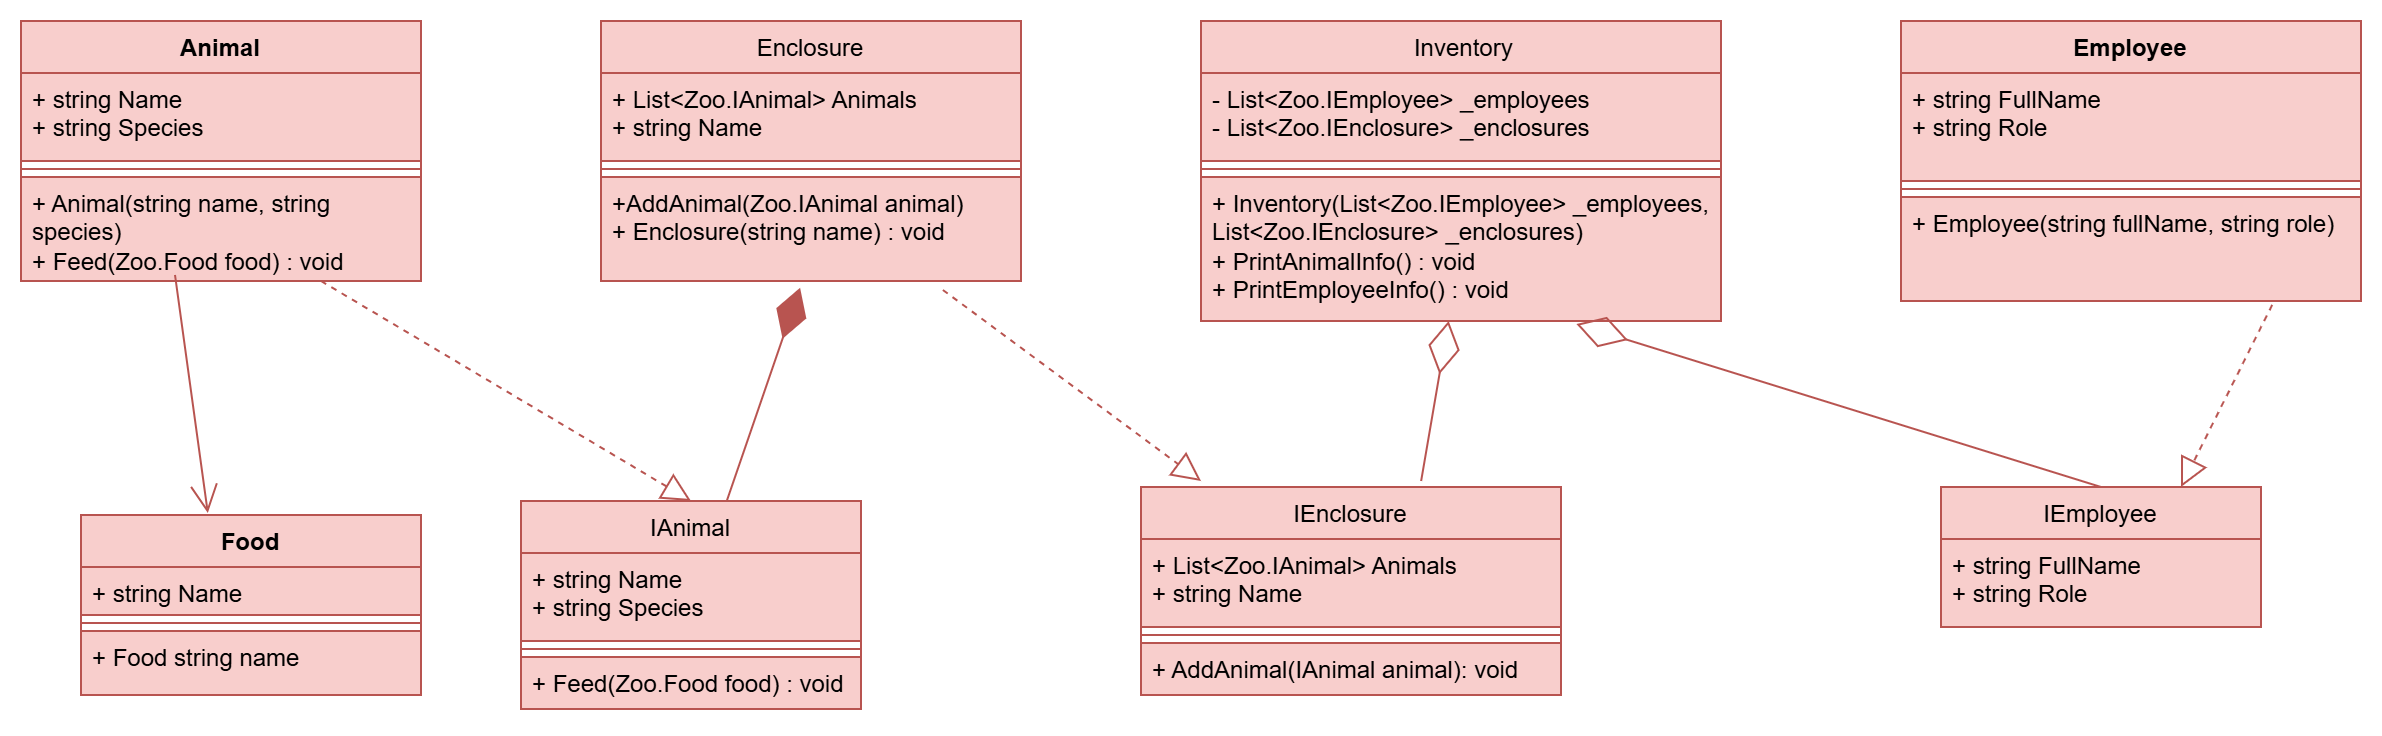

The diagram above was exported from draw.io. Its source (the exported page's mxGraphModel, read from the mxfile embedded in the PNG):
<mxGraphModel dx="1389" dy="749" grid="1" gridSize="10" guides="1" tooltips="1" connect="1" arrows="1" fold="1" page="1" pageScale="1" pageWidth="1654" pageHeight="2336" math="0" shadow="0">
  <root>
    <mxCell id="0" />
    <mxCell id="1" parent="0" />
    <mxCell id="ed2syo54YtU-K9nZL-J2-3" value="Animal" style="swimlane;fontStyle=1;align=center;verticalAlign=top;childLayout=stackLayout;horizontal=1;startSize=26;horizontalStack=0;resizeParent=1;resizeParentMax=0;resizeLast=0;collapsible=1;marginBottom=0;whiteSpace=wrap;html=1;fillColor=#f8cecc;strokeColor=#b85450;" vertex="1" parent="1">
      <mxGeometry x="230" y="600" width="200" height="130" as="geometry" />
    </mxCell>
    <mxCell id="ed2syo54YtU-K9nZL-J2-4" value="+ string Name&lt;div&gt;+ string Species&lt;/div&gt;" style="text;strokeColor=#b85450;fillColor=#f8cecc;align=left;verticalAlign=top;spacingLeft=4;spacingRight=4;overflow=hidden;rotatable=0;points=[[0,0.5],[1,0.5]];portConstraint=eastwest;whiteSpace=wrap;html=1;fontStyle=0" vertex="1" parent="ed2syo54YtU-K9nZL-J2-3">
      <mxGeometry y="26" width="200" height="44" as="geometry" />
    </mxCell>
    <mxCell id="ed2syo54YtU-K9nZL-J2-5" value="" style="line;strokeWidth=1;fillColor=#f8cecc;align=left;verticalAlign=middle;spacingTop=-1;spacingLeft=3;spacingRight=3;rotatable=0;labelPosition=right;points=[];portConstraint=eastwest;strokeColor=#b85450;fontStyle=0" vertex="1" parent="ed2syo54YtU-K9nZL-J2-3">
      <mxGeometry y="70" width="200" height="8" as="geometry" />
    </mxCell>
    <mxCell id="ed2syo54YtU-K9nZL-J2-6" value="+ Animal(string name,&amp;nbsp;&lt;span style=&quot;background-color: transparent; color: light-dark(rgb(0, 0, 0), rgb(255, 255, 255));&quot;&gt;string species&lt;/span&gt;)&amp;nbsp;&lt;div&gt;+ Feed(Zoo.Food food)&amp;nbsp;&lt;span style=&quot;background-color: transparent; color: light-dark(rgb(0, 0, 0), rgb(255, 255, 255));&quot;&gt;: void&lt;/span&gt;&lt;/div&gt;" style="text;strokeColor=#b85450;fillColor=#f8cecc;align=left;verticalAlign=top;spacingLeft=4;spacingRight=4;overflow=hidden;rotatable=0;points=[[0,0.5],[1,0.5]];portConstraint=eastwest;whiteSpace=wrap;html=1;fontStyle=0" vertex="1" parent="ed2syo54YtU-K9nZL-J2-3">
      <mxGeometry y="78" width="200" height="52" as="geometry" />
    </mxCell>
    <mxCell id="ed2syo54YtU-K9nZL-J2-7" value="&lt;span style=&quot;font-weight: 400; text-align: left;&quot;&gt;Enclosure&lt;/span&gt;" style="swimlane;fontStyle=1;align=center;verticalAlign=top;childLayout=stackLayout;horizontal=1;startSize=26;horizontalStack=0;resizeParent=1;resizeParentMax=0;resizeLast=0;collapsible=1;marginBottom=0;whiteSpace=wrap;html=1;fillColor=#f8cecc;strokeColor=#b85450;" vertex="1" parent="1">
      <mxGeometry x="520" y="600" width="210" height="130" as="geometry" />
    </mxCell>
    <mxCell id="ed2syo54YtU-K9nZL-J2-8" value="&lt;div&gt;+ List&amp;lt;Zoo.IAnimal&amp;gt; Animals&lt;/div&gt;&lt;div&gt;+ string Name&lt;/div&gt;&lt;div&gt;&lt;br&gt;&lt;/div&gt;" style="text;strokeColor=#b85450;fillColor=#f8cecc;align=left;verticalAlign=top;spacingLeft=4;spacingRight=4;overflow=hidden;rotatable=0;points=[[0,0.5],[1,0.5]];portConstraint=eastwest;whiteSpace=wrap;html=1;fontStyle=0" vertex="1" parent="ed2syo54YtU-K9nZL-J2-7">
      <mxGeometry y="26" width="210" height="44" as="geometry" />
    </mxCell>
    <mxCell id="ed2syo54YtU-K9nZL-J2-9" value="" style="line;strokeWidth=1;fillColor=#f8cecc;align=left;verticalAlign=middle;spacingTop=-1;spacingLeft=3;spacingRight=3;rotatable=0;labelPosition=right;points=[];portConstraint=eastwest;strokeColor=#b85450;fontStyle=0" vertex="1" parent="ed2syo54YtU-K9nZL-J2-7">
      <mxGeometry y="70" width="210" height="8" as="geometry" />
    </mxCell>
    <mxCell id="ed2syo54YtU-K9nZL-J2-10" value="&lt;div&gt;+AddAnimal(&lt;span style=&quot;background-color: transparent; color: light-dark(rgb(0, 0, 0), rgb(255, 255, 255));&quot;&gt;Zoo.IAnimal animal)&lt;/span&gt;&lt;/div&gt;&lt;div&gt;+ Enclosure(&lt;span style=&quot;background-color: transparent; color: light-dark(rgb(0, 0, 0), rgb(255, 255, 255));&quot;&gt;string name&lt;/span&gt;&lt;span style=&quot;background-color: transparent; color: light-dark(rgb(0, 0, 0), rgb(255, 255, 255));&quot;&gt;)&amp;nbsp;&lt;/span&gt;&lt;span style=&quot;background-color: transparent; color: light-dark(rgb(0, 0, 0), rgb(255, 255, 255));&quot;&gt;: void&lt;/span&gt;&lt;/div&gt;" style="text;strokeColor=#b85450;fillColor=#f8cecc;align=left;verticalAlign=top;spacingLeft=4;spacingRight=4;overflow=hidden;rotatable=0;points=[[0,0.5],[1,0.5]];portConstraint=eastwest;whiteSpace=wrap;html=1;fontStyle=0" vertex="1" parent="ed2syo54YtU-K9nZL-J2-7">
      <mxGeometry y="78" width="210" height="52" as="geometry" />
    </mxCell>
    <mxCell id="ed2syo54YtU-K9nZL-J2-11" value="&lt;span style=&quot;font-weight: 400; text-align: left;&quot;&gt;&amp;nbsp;Inventory&lt;/span&gt;" style="swimlane;fontStyle=1;align=center;verticalAlign=top;childLayout=stackLayout;horizontal=1;startSize=26;horizontalStack=0;resizeParent=1;resizeParentMax=0;resizeLast=0;collapsible=1;marginBottom=0;whiteSpace=wrap;html=1;fillColor=#f8cecc;strokeColor=#b85450;" vertex="1" parent="1">
      <mxGeometry x="820" y="600" width="260" height="150" as="geometry" />
    </mxCell>
    <mxCell id="ed2syo54YtU-K9nZL-J2-12" value="-&amp;nbsp;List&amp;lt;Zoo.IEmployee&amp;gt;&amp;nbsp;_employees&lt;div&gt;-&amp;nbsp;List&amp;lt;Zoo.IEnclosure&amp;gt;&amp;nbsp;_enclosures&lt;/div&gt;" style="text;strokeColor=#b85450;fillColor=#f8cecc;align=left;verticalAlign=top;spacingLeft=4;spacingRight=4;overflow=hidden;rotatable=0;points=[[0,0.5],[1,0.5]];portConstraint=eastwest;whiteSpace=wrap;html=1;fontStyle=0" vertex="1" parent="ed2syo54YtU-K9nZL-J2-11">
      <mxGeometry y="26" width="260" height="44" as="geometry" />
    </mxCell>
    <mxCell id="ed2syo54YtU-K9nZL-J2-13" value="" style="line;strokeWidth=1;fillColor=#f8cecc;align=left;verticalAlign=middle;spacingTop=-1;spacingLeft=3;spacingRight=3;rotatable=0;labelPosition=right;points=[];portConstraint=eastwest;strokeColor=#b85450;fontStyle=0" vertex="1" parent="ed2syo54YtU-K9nZL-J2-11">
      <mxGeometry y="70" width="260" height="8" as="geometry" />
    </mxCell>
    <mxCell id="ed2syo54YtU-K9nZL-J2-14" value="+&amp;nbsp;Inventory(List&amp;lt;Zoo.IEmployee&amp;gt;&amp;nbsp;_employees,&amp;nbsp;&lt;div&gt;&lt;span style=&quot;background-color: transparent; color: light-dark(rgb(0, 0, 0), rgb(255, 255, 255));&quot;&gt;List&amp;lt;Zoo.IEnclosure&amp;gt;&amp;nbsp;_enclosures&lt;/span&gt;)&lt;/div&gt;&lt;div&gt;+&amp;nbsp;PrintAnimalInfo()&amp;nbsp;&lt;span style=&quot;background-color: transparent; color: light-dark(rgb(0, 0, 0), rgb(255, 255, 255));&quot;&gt;: void&lt;/span&gt;&lt;/div&gt;&lt;div&gt;+&amp;nbsp;PrintEmployeeInfo()&amp;nbsp;&lt;span style=&quot;background-color: transparent; color: light-dark(rgb(0, 0, 0), rgb(255, 255, 255));&quot;&gt;: void&lt;/span&gt;&lt;/div&gt;&lt;div&gt;&lt;br&gt;&lt;/div&gt;" style="text;strokeColor=#b85450;fillColor=#f8cecc;align=left;verticalAlign=top;spacingLeft=4;spacingRight=4;overflow=hidden;rotatable=0;points=[[0,0.5],[1,0.5]];portConstraint=eastwest;whiteSpace=wrap;html=1;fontStyle=0" vertex="1" parent="ed2syo54YtU-K9nZL-J2-11">
      <mxGeometry y="78" width="260" height="72" as="geometry" />
    </mxCell>
    <mxCell id="ed2syo54YtU-K9nZL-J2-15" value="Employee" style="swimlane;fontStyle=1;align=center;verticalAlign=top;childLayout=stackLayout;horizontal=1;startSize=26;horizontalStack=0;resizeParent=1;resizeParentMax=0;resizeLast=0;collapsible=1;marginBottom=0;whiteSpace=wrap;html=1;fillColor=#f8cecc;strokeColor=#b85450;" vertex="1" parent="1">
      <mxGeometry x="1170" y="600" width="230" height="140" as="geometry" />
    </mxCell>
    <mxCell id="ed2syo54YtU-K9nZL-J2-16" value="+&amp;nbsp;string&amp;nbsp;FullName&lt;div&gt;+&amp;nbsp;&lt;span style=&quot;background-color: transparent; color: light-dark(rgb(0, 0, 0), rgb(255, 255, 255));&quot;&gt;string&amp;nbsp;&lt;/span&gt;&lt;span style=&quot;background-color: transparent; color: light-dark(rgb(0, 0, 0), rgb(255, 255, 255));&quot;&gt;Role&lt;/span&gt;&lt;/div&gt;" style="text;strokeColor=#b85450;fillColor=#f8cecc;align=left;verticalAlign=top;spacingLeft=4;spacingRight=4;overflow=hidden;rotatable=0;points=[[0,0.5],[1,0.5]];portConstraint=eastwest;whiteSpace=wrap;html=1;fontStyle=0" vertex="1" parent="ed2syo54YtU-K9nZL-J2-15">
      <mxGeometry y="26" width="230" height="54" as="geometry" />
    </mxCell>
    <mxCell id="ed2syo54YtU-K9nZL-J2-17" value="" style="line;strokeWidth=1;fillColor=#f8cecc;align=left;verticalAlign=middle;spacingTop=-1;spacingLeft=3;spacingRight=3;rotatable=0;labelPosition=right;points=[];portConstraint=eastwest;strokeColor=#b85450;fontStyle=0" vertex="1" parent="ed2syo54YtU-K9nZL-J2-15">
      <mxGeometry y="80" width="230" height="8" as="geometry" />
    </mxCell>
    <mxCell id="ed2syo54YtU-K9nZL-J2-18" value="+&amp;nbsp;&lt;span style=&quot;text-align: center;&quot;&gt;Employee(&lt;/span&gt;string fullName,&amp;nbsp;&lt;span style=&quot;background-color: transparent; color: light-dark(rgb(0, 0, 0), rgb(255, 255, 255));&quot;&gt;string r&lt;/span&gt;&lt;span style=&quot;background-color: transparent; color: light-dark(rgb(0, 0, 0), rgb(255, 255, 255));&quot;&gt;ole&lt;/span&gt;&lt;span style=&quot;text-align: center;&quot;&gt;)&lt;/span&gt;" style="text;strokeColor=#b85450;fillColor=#f8cecc;align=left;verticalAlign=top;spacingLeft=4;spacingRight=4;overflow=hidden;rotatable=0;points=[[0,0.5],[1,0.5]];portConstraint=eastwest;whiteSpace=wrap;html=1;fontStyle=0" vertex="1" parent="ed2syo54YtU-K9nZL-J2-15">
      <mxGeometry y="88" width="230" height="52" as="geometry" />
    </mxCell>
    <mxCell id="ed2syo54YtU-K9nZL-J2-19" value="Food" style="swimlane;fontStyle=1;align=center;verticalAlign=top;childLayout=stackLayout;horizontal=1;startSize=26;horizontalStack=0;resizeParent=1;resizeParentMax=0;resizeLast=0;collapsible=1;marginBottom=0;whiteSpace=wrap;html=1;fillColor=#f8cecc;strokeColor=#b85450;" vertex="1" parent="1">
      <mxGeometry x="260" y="847" width="170" height="90" as="geometry" />
    </mxCell>
    <mxCell id="ed2syo54YtU-K9nZL-J2-20" value="+ string Name" style="text;strokeColor=#b85450;fillColor=#f8cecc;align=left;verticalAlign=top;spacingLeft=4;spacingRight=4;overflow=hidden;rotatable=0;points=[[0,0.5],[1,0.5]];portConstraint=eastwest;whiteSpace=wrap;html=1;fontStyle=0" vertex="1" parent="ed2syo54YtU-K9nZL-J2-19">
      <mxGeometry y="26" width="170" height="24" as="geometry" />
    </mxCell>
    <mxCell id="ed2syo54YtU-K9nZL-J2-21" value="" style="line;strokeWidth=1;fillColor=#f8cecc;align=left;verticalAlign=middle;spacingTop=-1;spacingLeft=3;spacingRight=3;rotatable=0;labelPosition=right;points=[];portConstraint=eastwest;strokeColor=#b85450;fontStyle=0" vertex="1" parent="ed2syo54YtU-K9nZL-J2-19">
      <mxGeometry y="50" width="170" height="8" as="geometry" />
    </mxCell>
    <mxCell id="ed2syo54YtU-K9nZL-J2-22" value="+ Food string name" style="text;strokeColor=#b85450;fillColor=#f8cecc;align=left;verticalAlign=top;spacingLeft=4;spacingRight=4;overflow=hidden;rotatable=0;points=[[0,0.5],[1,0.5]];portConstraint=eastwest;whiteSpace=wrap;html=1;fontStyle=0" vertex="1" parent="ed2syo54YtU-K9nZL-J2-19">
      <mxGeometry y="58" width="170" height="32" as="geometry" />
    </mxCell>
    <mxCell id="ed2syo54YtU-K9nZL-J2-23" value="&lt;span style=&quot;font-weight: 400; text-align: left;&quot;&gt;IAnimal&lt;/span&gt;" style="swimlane;fontStyle=1;align=center;verticalAlign=top;childLayout=stackLayout;horizontal=1;startSize=26;horizontalStack=0;resizeParent=1;resizeParentMax=0;resizeLast=0;collapsible=1;marginBottom=0;whiteSpace=wrap;html=1;fillColor=#f8cecc;strokeColor=#b85450;" vertex="1" parent="1">
      <mxGeometry x="480" y="840" width="170" height="104" as="geometry" />
    </mxCell>
    <mxCell id="ed2syo54YtU-K9nZL-J2-24" value="+ string Name&lt;div&gt;+ string Species&lt;/div&gt;" style="text;strokeColor=#b85450;fillColor=#f8cecc;align=left;verticalAlign=top;spacingLeft=4;spacingRight=4;overflow=hidden;rotatable=0;points=[[0,0.5],[1,0.5]];portConstraint=eastwest;whiteSpace=wrap;html=1;fontStyle=0" vertex="1" parent="ed2syo54YtU-K9nZL-J2-23">
      <mxGeometry y="26" width="170" height="44" as="geometry" />
    </mxCell>
    <mxCell id="ed2syo54YtU-K9nZL-J2-25" value="" style="line;strokeWidth=1;fillColor=#f8cecc;align=left;verticalAlign=middle;spacingTop=-1;spacingLeft=3;spacingRight=3;rotatable=0;labelPosition=right;points=[];portConstraint=eastwest;strokeColor=#b85450;fontStyle=0" vertex="1" parent="ed2syo54YtU-K9nZL-J2-23">
      <mxGeometry y="70" width="170" height="8" as="geometry" />
    </mxCell>
    <mxCell id="ed2syo54YtU-K9nZL-J2-26" value="+ Feed(Zoo.Food food) : void&amp;nbsp;" style="text;strokeColor=#b85450;fillColor=#f8cecc;align=left;verticalAlign=top;spacingLeft=4;spacingRight=4;overflow=hidden;rotatable=0;points=[[0,0.5],[1,0.5]];portConstraint=eastwest;whiteSpace=wrap;html=1;fontStyle=0" vertex="1" parent="ed2syo54YtU-K9nZL-J2-23">
      <mxGeometry y="78" width="170" height="26" as="geometry" />
    </mxCell>
    <mxCell id="ed2syo54YtU-K9nZL-J2-27" value="&lt;span style=&quot;font-weight: 400; text-align: left;&quot;&gt;IEmployee&lt;/span&gt;" style="swimlane;fontStyle=1;align=center;verticalAlign=top;childLayout=stackLayout;horizontal=1;startSize=26;horizontalStack=0;resizeParent=1;resizeParentMax=0;resizeLast=0;collapsible=1;marginBottom=0;whiteSpace=wrap;html=1;fillColor=#f8cecc;strokeColor=#b85450;" vertex="1" parent="1">
      <mxGeometry x="1190" y="833" width="160" height="70" as="geometry" />
    </mxCell>
    <mxCell id="ed2syo54YtU-K9nZL-J2-28" value="+ string FullName&lt;div&gt;+&amp;nbsp;&lt;span style=&quot;color: light-dark(rgb(0, 0, 0), rgb(255, 255, 255)); background-color: transparent;&quot;&gt;string&amp;nbsp;&lt;/span&gt;&lt;span style=&quot;color: light-dark(rgb(0, 0, 0), rgb(255, 255, 255)); background-color: transparent;&quot;&gt;Role&lt;/span&gt;&lt;/div&gt;" style="text;strokeColor=#b85450;fillColor=#f8cecc;align=left;verticalAlign=top;spacingLeft=4;spacingRight=4;overflow=hidden;rotatable=0;points=[[0,0.5],[1,0.5]];portConstraint=eastwest;whiteSpace=wrap;html=1;fontStyle=0" vertex="1" parent="ed2syo54YtU-K9nZL-J2-27">
      <mxGeometry y="26" width="160" height="44" as="geometry" />
    </mxCell>
    <mxCell id="ed2syo54YtU-K9nZL-J2-31" value="&lt;span style=&quot;font-weight: 400; text-align: left;&quot;&gt;IEnclosure&lt;/span&gt;" style="swimlane;fontStyle=1;align=center;verticalAlign=top;childLayout=stackLayout;horizontal=1;startSize=26;horizontalStack=0;resizeParent=1;resizeParentMax=0;resizeLast=0;collapsible=1;marginBottom=0;whiteSpace=wrap;html=1;fillColor=#f8cecc;strokeColor=#b85450;" vertex="1" parent="1">
      <mxGeometry x="790" y="833" width="210" height="104" as="geometry" />
    </mxCell>
    <mxCell id="ed2syo54YtU-K9nZL-J2-32" value="+&amp;nbsp;List&amp;lt;Zoo.IAnimal&amp;gt; Animals&lt;div&gt;+&lt;span style=&quot;background-color: transparent; color: light-dark(rgb(0, 0, 0), rgb(255, 255, 255));&quot;&gt;&amp;nbsp;string Name&lt;/span&gt;&lt;/div&gt;" style="text;strokeColor=#b85450;fillColor=#f8cecc;align=left;verticalAlign=top;spacingLeft=4;spacingRight=4;overflow=hidden;rotatable=0;points=[[0,0.5],[1,0.5]];portConstraint=eastwest;whiteSpace=wrap;html=1;fontStyle=0" vertex="1" parent="ed2syo54YtU-K9nZL-J2-31">
      <mxGeometry y="26" width="210" height="44" as="geometry" />
    </mxCell>
    <mxCell id="ed2syo54YtU-K9nZL-J2-33" value="" style="line;strokeWidth=1;fillColor=#f8cecc;align=left;verticalAlign=middle;spacingTop=-1;spacingLeft=3;spacingRight=3;rotatable=0;labelPosition=right;points=[];portConstraint=eastwest;strokeColor=#b85450;fontStyle=0" vertex="1" parent="ed2syo54YtU-K9nZL-J2-31">
      <mxGeometry y="70" width="210" height="8" as="geometry" />
    </mxCell>
    <mxCell id="ed2syo54YtU-K9nZL-J2-34" value="+ AddAnimal(IAnimal animal): void" style="text;strokeColor=#b85450;fillColor=#f8cecc;align=left;verticalAlign=top;spacingLeft=4;spacingRight=4;overflow=hidden;rotatable=0;points=[[0,0.5],[1,0.5]];portConstraint=eastwest;whiteSpace=wrap;html=1;fontStyle=0" vertex="1" parent="ed2syo54YtU-K9nZL-J2-31">
      <mxGeometry y="78" width="210" height="26" as="geometry" />
    </mxCell>
    <mxCell id="ed2syo54YtU-K9nZL-J2-37" value="" style="endArrow=block;dashed=1;endFill=0;endSize=12;html=1;rounded=0;entryX=0.5;entryY=0;entryDx=0;entryDy=0;fillColor=#f8cecc;strokeColor=#b85450;fontStyle=0" edge="1" parent="1" target="ed2syo54YtU-K9nZL-J2-23">
      <mxGeometry width="160" relative="1" as="geometry">
        <mxPoint x="380" y="730" as="sourcePoint" />
        <mxPoint x="880" y="850" as="targetPoint" />
      </mxGeometry>
    </mxCell>
    <mxCell id="ed2syo54YtU-K9nZL-J2-38" value="" style="endArrow=open;endFill=1;endSize=12;html=1;rounded=0;exitX=0.385;exitY=0.942;exitDx=0;exitDy=0;exitPerimeter=0;entryX=0.373;entryY=-0.011;entryDx=0;entryDy=0;entryPerimeter=0;fillColor=#f8cecc;strokeColor=#b85450;fontStyle=0" edge="1" parent="1" source="ed2syo54YtU-K9nZL-J2-6" target="ed2syo54YtU-K9nZL-J2-19">
      <mxGeometry width="160" relative="1" as="geometry">
        <mxPoint x="720" y="850" as="sourcePoint" />
        <mxPoint x="880" y="850" as="targetPoint" />
      </mxGeometry>
    </mxCell>
    <mxCell id="ed2syo54YtU-K9nZL-J2-39" value="" style="endArrow=diamondThin;endFill=1;endSize=24;html=1;rounded=0;entryX=0.474;entryY=1.065;entryDx=0;entryDy=0;entryPerimeter=0;fillColor=#f8cecc;strokeColor=#b85450;fontStyle=0" edge="1" parent="1" source="ed2syo54YtU-K9nZL-J2-23" target="ed2syo54YtU-K9nZL-J2-10">
      <mxGeometry width="160" relative="1" as="geometry">
        <mxPoint x="720" y="850" as="sourcePoint" />
        <mxPoint x="670" y="731" as="targetPoint" />
      </mxGeometry>
    </mxCell>
    <mxCell id="ed2syo54YtU-K9nZL-J2-42" value="" style="endArrow=diamondThin;endFill=0;endSize=24;html=1;rounded=0;entryX=0.722;entryY=1.021;entryDx=0;entryDy=0;entryPerimeter=0;exitX=0.5;exitY=0;exitDx=0;exitDy=0;fillColor=#f8cecc;strokeColor=#b85450;fontStyle=0" edge="1" parent="1" source="ed2syo54YtU-K9nZL-J2-27" target="ed2syo54YtU-K9nZL-J2-14">
      <mxGeometry width="160" relative="1" as="geometry">
        <mxPoint x="720" y="850" as="sourcePoint" />
        <mxPoint x="880" y="850" as="targetPoint" />
      </mxGeometry>
    </mxCell>
    <mxCell id="ed2syo54YtU-K9nZL-J2-43" value="" style="endArrow=diamondThin;endFill=0;endSize=24;html=1;rounded=0;exitX=0.667;exitY=-0.029;exitDx=0;exitDy=0;exitPerimeter=0;fillColor=#f8cecc;strokeColor=#b85450;fontStyle=0" edge="1" parent="1" source="ed2syo54YtU-K9nZL-J2-31" target="ed2syo54YtU-K9nZL-J2-14">
      <mxGeometry width="160" relative="1" as="geometry">
        <mxPoint x="720" y="850" as="sourcePoint" />
        <mxPoint x="880" y="850" as="targetPoint" />
      </mxGeometry>
    </mxCell>
    <mxCell id="ed2syo54YtU-K9nZL-J2-44" value="" style="endArrow=block;dashed=1;endFill=0;endSize=12;html=1;rounded=0;entryX=0.75;entryY=0;entryDx=0;entryDy=0;exitX=0.807;exitY=1.037;exitDx=0;exitDy=0;exitPerimeter=0;fillColor=#f8cecc;strokeColor=#b85450;fontStyle=0" edge="1" parent="1" source="ed2syo54YtU-K9nZL-J2-18" target="ed2syo54YtU-K9nZL-J2-27">
      <mxGeometry width="160" relative="1" as="geometry">
        <mxPoint x="720" y="850" as="sourcePoint" />
        <mxPoint x="880" y="850" as="targetPoint" />
      </mxGeometry>
    </mxCell>
    <mxCell id="ed2syo54YtU-K9nZL-J2-45" value="" style="endArrow=block;dashed=1;endFill=0;endSize=12;html=1;rounded=0;exitX=0.814;exitY=1.086;exitDx=0;exitDy=0;exitPerimeter=0;fillColor=#f8cecc;strokeColor=#b85450;fontStyle=0" edge="1" parent="1" source="ed2syo54YtU-K9nZL-J2-10">
      <mxGeometry width="160" relative="1" as="geometry">
        <mxPoint x="720" y="850" as="sourcePoint" />
        <mxPoint x="820" y="830" as="targetPoint" />
      </mxGeometry>
    </mxCell>
  </root>
</mxGraphModel>